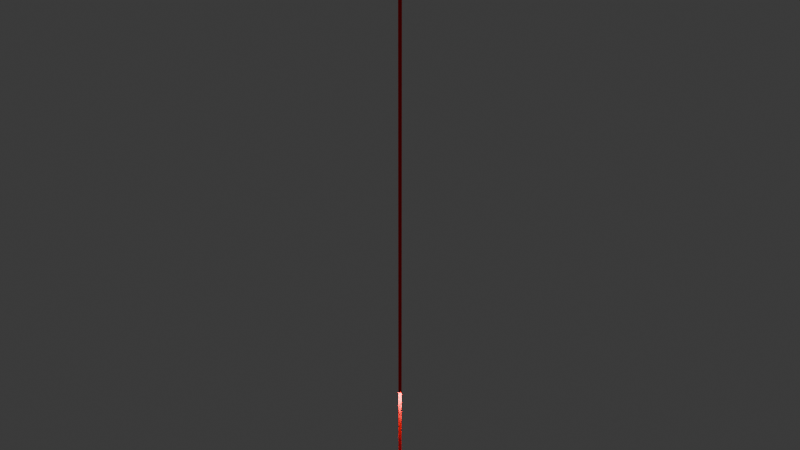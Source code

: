 # Source: laser_red.blend  (saved by Blender 4.5.91; exported with 4.5.12 LTS)
import bpy
from mathutils import Matrix  # noqa: F401  (used for matrix-valued properties, if any)

bpy.ops.wm.read_factory_settings(use_empty=True)
scene = bpy.context.scene
scene.name = 'Scene'

# ---- collections
col_lasers = bpy.data.collections.new('Lasers'); scene.collection.children.link(col_lasers)

# ---- materials (node trees are filled in below, after node groups)
mat_material_002 = bpy.data.materials.new('Material.002')
mat_material_002.surface_render_method = 'BLENDED'
mat_material_002.blend_method = 'BLEND'

# ---- node groups
ng_gltf_settings_001 = bpy.data.node_groups.new('glTF Settings.001', 'ShaderNodeTree')
_s = ng_gltf_settings_001.interface.new_socket(name='Occlusion', in_out='INPUT', socket_type='NodeSocketFloat')
_N = ng_gltf_settings_001.nodes; _L = ng_gltf_settings_001.links

# ---- material node trees
mat_material_002.use_nodes = True; mat_material_002.node_tree.nodes.clear()
_N = mat_material_002.node_tree.nodes; _L = mat_material_002.node_tree.links
n0 = _N.new('ShaderNodeOutputMaterial'); n0.name = 'Shader Output Material'; n0.location = (1500, 625)
n0.label = 'Shader Output Material'
n0.width = 150
n1 = _N.new('ShaderNodeBsdfPrincipled'); n1.name = 'Principled BSDF'; n1.location = (1250, 600)
n1.label = 'Principled BSDF'
n1.width = 150
n2 = _N.new('ShaderNodeGroup'); n2.name = 'glTF Settings'; n2.location = (1250, -100)
n2.label = 'glTF Settings'
n2.width = 150
n2.node_tree = ng_gltf_settings_001
n2.inputs[0].default_value = 1.0
n3 = _N.new('NodeFrame'); n3.name = 'Textures Frame'; n3.location = (0, 0)
n3.label = 'Textures Frame'
n3.width = 150
n3.hide = True
n4 = _N.new('ShaderNodeTexImage'); n4.name = 'Base Color Texture'; n4.location = (-1000, 500)
n4.label = 'Base Color Texture'
n4.width = 300
n4.hide = True
n5 = _N.new('ShaderNodeTexImage'); n5.name = 'Detail Color(RGBA)'; n5.location = (-1000, 450)
n5.label = 'Detail Color(RGBA)'
n5.width = 300
n5.hide = True
n6 = _N.new('ShaderNodeTexImage'); n6.name = 'Occlusion(R) Roughness(G) Metallic(B)'; n6.location = (-1000, 400)
n6.label = 'Occlusion(R) Roughness(G) Metallic(B)'
n6.width = 300
n6.hide = True
n7 = _N.new('ShaderNodeTexImage'); n7.name = 'Detail Occlusion(R) Roughness(G) Metallic(B)'; n7.location = (-1000, 350)
n7.label = 'Detail Occlusion(R) Roughness(G) Metallic(B)'
n7.width = 300
n7.hide = True
n8 = _N.new('ShaderNodeTexImage'); n8.name = 'Emissive Texture'; n8.location = (-1000, 300)
n8.label = 'Emissive Texture'
n8.width = 300
n8.hide = True
n9 = _N.new('ShaderNodeTexImage'); n9.name = 'Normal Texture'; n9.location = (-1000, 250)
n9.label = 'Normal Texture'
n9.width = 300
n9.hide = True
n10 = _N.new('ShaderNodeTexImage'); n10.name = 'Detail Normal'; n10.location = (-1000, 200)
n10.label = 'Detail Normal'
n10.width = 300
n10.hide = True
n11 = _N.new('ShaderNodeTexImage'); n11.name = 'Blend Mask'; n11.location = (-1000, 150)
n11.label = 'Blend Mask'
n11.width = 300
n11.hide = True
n12 = _N.new('ShaderNodeVertexColor'); n12.name = 'Vertex Color'; n12.location = (-800, 800)
n12.label = 'Vertex Color'
n12.width = 150
n12.hide = True
n13 = _N.new('NodeFrame'); n13.name = 'Base Color Frame'; n13.location = (0, 0)
n13.label = 'Base Color Frame'
n13.width = 150
n13.hide = True
n14 = _N.new('ShaderNodeMixRGB'); n14.name = 'Blend Color Map'; n14.location = (-200, 450)
n14.label = 'Blend Color Map'
n14.width = 200
n14.hide = True
n14.blend_type = 'MULTIPLY'
n15 = _N.new('ShaderNodeRGB'); n15.name = 'Base Color RGB'; n15.location = (-200, 500)
n15.label = 'Base Color RGB'
n15.width = 200
n15.hide = True
n15.outputs[0].default_value = (1.0, 0.0, 0.002868, 1.0)
n16 = _N.new('ShaderNodeValue'); n16.name = 'Base Color A'; n16.location = (-200, 350)
n16.label = 'Base Color A'
n16.width = 200
n16.hide = True
n16.outputs[0].default_value = 1.0
n17 = _N.new('ShaderNodeMixRGB'); n17.name = 'Base Color Multiplier RGB'; n17.location = (50, 450)
n17.label = 'Base Color Multiplier RGB'
n17.width = 200
n17.hide = True
n17.blend_type = 'MULTIPLY'
n18 = _N.new('ShaderNodeMath'); n18.name = 'Blend Alpha Map'; n18.location = (50, 400)
n18.label = 'Blend Alpha Map'
n18.width = 200
n18.hide = True
n19 = _N.new('ShaderNodeMath'); n19.name = 'Base Color Multiplier A'; n19.location = (50, 350)
n19.label = 'Base Color Multiplier A'
n19.width = 200
n19.hide = True
n19.operation = 'MULTIPLY'
n20 = _N.new('NodeFrame'); n20.name = 'UVs Frame'; n20.location = (0, 0)
n20.label = 'UVs Frame'
n20.width = 150
n20.hide = True
n21 = _N.new('ShaderNodeUVMap'); n21.name = 'UV Map'; n21.location = (-2000, 500)
n21.label = 'UV Map'
n21.hide = True
n22 = _N.new('ShaderNodeValue'); n22.name = 'Detail UV Scale'; n22.location = (-2000, 400)
n22.label = 'Detail UV Scale'
n22.width = 150
n22.hide = True
n22.outputs[0].default_value = 1.0
n23 = _N.new('ShaderNodeValue'); n23.name = 'Detail UV Offset U'; n23.location = (-2000, 300)
n23.label = 'Detail UV Offset U'
n23.width = 150
n23.hide = True
n23.outputs[0].default_value = 0.0
n24 = _N.new('ShaderNodeValue'); n24.name = 'Detail UV Offset V'; n24.location = (-2000, 250)
n24.label = 'Detail UV Offset V'
n24.width = 150
n24.hide = True
n24.outputs[0].default_value = 0.0
n25 = _N.new('ShaderNodeCombineXYZ'); n25.name = 'Combine UV Scale'; n25.location = (-1750, 400)
n25.label = 'Combine UV Scale'
n25.width = 150
n25.hide = True
n26 = _N.new('ShaderNodeCombineXYZ'); n26.name = 'Combine UV Offset'; n26.location = (-1750, 300)
n26.label = 'Combine UV Offset'
n26.width = 150
n26.hide = True
n27 = _N.new('ShaderNodeVectorMath'); n27.name = 'Multiply UV Scale'; n27.location = (-1500, 400)
n27.label = 'Multiply UV Scale'
n27.width = 150
n27.hide = True
n27.operation = 'MULTIPLY'
n28 = _N.new('ShaderNodeVectorMath'); n28.name = 'Add UV Offset'; n28.location = (-1250, 300)
n28.label = 'Add UV Offset'
n28.width = 150
n28.hide = True
n29 = _N.new('NodeFrame'); n29.name = 'Occlusion Metallic Roughness Frame'; n29.location = (0, 0)
n29.label = 'Occlusion Metallic Roughness Frame'
n29.width = 150
n29.hide = True
n30 = _N.new('ShaderNodeVectorMath'); n30.name = 'Multiply detail OcclMetalRough'; n30.location = (-500, 200)
n30.label = 'Multiply detail OcclMetalRough'
n30.width = 200
n30.hide = True
n30.operation = 'MULTIPLY'
n30.inputs[1].default_value = (2.0, 2.0, 2.0)
n31 = _N.new('ShaderNodeVectorMath'); n31.name = 'Subtract detail OcclMetalRough'; n31.location = (-500, 150)
n31.label = 'Subtract detail OcclMetalRough'
n31.width = 200
n31.hide = True
n31.operation = 'SUBTRACT'
n31.inputs[1].default_value = (1.0, 1.0, 1.0)
n32 = _N.new('ShaderNodeMapRange'); n32.name = 'Clamp detail OcclMetalRough'; n32.location = (-500, 100)
n32.label = 'Clamp detail OcclMetalRough'
n32.width = 200
n32.hide = True
n32.data_type = 'FLOAT_VECTOR'
n33 = _N.new('ShaderNodeValue'); n33.name = 'Metallic Scale'; n33.location = (-150, 100)
n33.label = 'Metallic Scale'
n33.width = 150
n33.hide = True
n33.outputs[0].default_value = 1.0
n34 = _N.new('ShaderNodeValue'); n34.name = 'Roughness Scale'; n34.location = (-150, 150)
n34.label = 'Roughness Scale'
n34.width = 150
n34.hide = True
n34.outputs[0].default_value = 1.0
n35 = _N.new('ShaderNodeVectorMath'); n35.name = 'Add Occlusion(R) Roughness(G) Metallic(B)'; n35.location = (-150, 200)
n35.label = 'Add Occlusion(R) Roughness(G) Metallic(B)'
n35.width = 300
n35.hide = True
n36 = _N.new('ShaderNodeSeparateColor'); n36.name = 'SplitOcclMetalRough'; n36.location = (200, 200)
n36.label = 'SplitOcclMetalRough'
n36.width = 200
n36.hide = True
n37 = _N.new('ShaderNodeMath'); n37.name = 'Roughness Multiplier'; n37.location = (500, 150)
n37.label = 'Roughness Multiplier'
n37.width = 200
n37.hide = True
n37.operation = 'MULTIPLY'
n38 = _N.new('ShaderNodeMath'); n38.name = 'Metallic Multiplier'; n38.location = (500, 100)
n38.label = 'Metallic Multiplier'
n38.width = 200
n38.hide = True
n38.operation = 'MULTIPLY'
n39 = _N.new('NodeFrame'); n39.name = 'Emissive Frame'; n39.location = (0, 0)
n39.label = 'Emissive Frame'
n39.width = 150
n39.hide = True
n40 = _N.new('ShaderNodeMixRGB'); n40.name = 'Emissive Multiplier'; n40.location = (250, -50)
n40.label = 'Emissive Multiplier'
n40.width = 150
n40.hide = True
n40.blend_type = 'MULTIPLY'
n41 = _N.new('ShaderNodeRGB'); n41.name = 'Emissive RGB'; n41.location = (0, -50)
n41.label = 'Emissive RGB'
n41.width = 150
n41.hide = True
n41.outputs[0].default_value = (0.0, 0.0, 0.0, 1.0)
n42 = _N.new('ShaderNodeValue'); n42.name = 'Emissive Scale'; n42.location = (0, -100)
n42.label = 'Emissive Scale'
n42.width = 150
n42.hide = True
n42.outputs[0].default_value = 1.0
n43 = _N.new('NodeFrame'); n43.name = 'Normal Frame'; n43.location = (0, 0)
n43.label = 'Normal Frame'
n43.width = 150
n43.hide = True
n44 = _N.new('ShaderNodeValue'); n44.name = 'Normal Scale'; n44.location = (-300, -350)
n44.label = 'Normal Scale'
n44.width = 150
n44.hide = True
n44.outputs[0].default_value = 1.0
n45 = _N.new('ShaderNodeRGBCurve'); n45.name = 'RGB Curves'; n45.location = (-300, -400)
n45.label = 'RGB Curves'
n45.width = 150
n45.hide = True
_c = n45.mapping.curves[1]
while len(_c.points) > 2: _c.points.remove(_c.points[-1])
_c.points[0].location = (0.0, 1.0); _c.points[0].handle_type = 'AUTO'
_c.points[1].location = (1.0, 0.0); _c.points[1].handle_type = 'AUTO'
n45.mapping.update()
n46 = _N.new('ShaderNodeNormalMap'); n46.name = 'Normal Map Sampler'; n46.location = (0, -400)
n46.label = 'Normal Map Sampler'
n46.hide = True
n47 = _N.new('ShaderNodeNormalMap'); n47.name = 'Detail Normal Map Sampler'; n47.location = (0, -450)
n47.label = 'Detail Normal Map Sampler'
n47.hide = True
n48 = _N.new('ShaderNodeValue'); n48.name = 'Detail Normal Scale'; n48.location = (-300, -450)
n48.label = 'Detail Normal Scale'
n48.width = 150
n48.hide = True
n48.outputs[0].default_value = 1.0
n49 = _N.new('ShaderNodeMixRGB'); n49.name = 'Blend Normal Map'; n49.location = (200, -400)
n49.label = 'Blend Normal Map'
n49.width = 150
n49.hide = True
n49.blend_type = 'ADD'
n4.parent = n3
n5.parent = n3
n6.parent = n3
n7.parent = n3
n8.parent = n3
n9.parent = n3
n10.parent = n3
n11.parent = n3
n14.parent = n13
n15.parent = n13
n16.parent = n13
n17.parent = n13
n18.parent = n13
n19.parent = n13
n21.parent = n20
n22.parent = n20
n23.parent = n20
n24.parent = n20
n25.parent = n20
n26.parent = n20
n27.parent = n20
n28.parent = n20
n30.parent = n29
n31.parent = n29
n32.parent = n29
n33.parent = n29
n34.parent = n29
n35.parent = n29
n36.parent = n29
n37.parent = n29
n38.parent = n29
n40.parent = n39
n41.parent = n39
n42.parent = n39
n44.parent = n43
n45.parent = n43
n46.parent = n43
n47.parent = n43
n48.parent = n43
n49.parent = n43
_L.new(n1.outputs[0], n0.inputs[0])
_L.new(n12.outputs[1], n17.inputs[0])
_L.new(n16.outputs[0], n19.inputs[0])
_L.new(n22.outputs[0], n25.inputs[0])
_L.new(n22.outputs[0], n25.inputs[1])
_L.new(n22.outputs[0], n25.inputs[2])
_L.new(n23.outputs[0], n26.inputs[0])
_L.new(n24.outputs[0], n26.inputs[1])
_L.new(n21.outputs[0], n27.inputs[0])
_L.new(n25.outputs[0], n27.inputs[1])
_L.new(n27.outputs[0], n28.inputs[0])
_L.new(n26.outputs[0], n28.inputs[1])
_L.new(n28.outputs[0], n7.inputs[0])
_L.new(n28.outputs[0], n5.inputs[0])
_L.new(n28.outputs[0], n10.inputs[0])
_L.new(n7.outputs[0], n30.inputs[0])
_L.new(n30.outputs[0], n31.inputs[0])
_L.new(n31.outputs[0], n32.inputs[6])
_L.new(n6.outputs[0], n35.inputs[0])
_L.new(n32.outputs[1], n35.inputs[1])
_L.new(n44.outputs[0], n46.inputs[0])
_L.new(n12.outputs[1], n14.inputs[0])
_L.new(n12.outputs[1], n49.inputs[0])
_L.new(n9.outputs[0], n45.inputs[1])
_L.new(n45.outputs[0], n46.inputs[1])
_L.new(n46.outputs[0], n49.inputs[1])
_L.new(n47.outputs[0], n49.inputs[2])
_L.new(n48.outputs[0], n47.inputs[0])
_L.new(n10.outputs[0], n47.inputs[1])
_L.new(n35.outputs[0], n36.inputs[0])
_L.new(n33.outputs[0], n38.inputs[0])
_L.new(n34.outputs[0], n37.inputs[0])
_L.new(n36.outputs[1], n37.inputs[1])
_L.new(n36.outputs[2], n38.inputs[1])
_L.new(n34.outputs[0], n1.inputs[2])
_L.new(n33.outputs[0], n1.inputs[1])
_L.new(n4.outputs[0], n14.inputs[1])
_L.new(n5.outputs[0], n14.inputs[2])
_L.new(n14.outputs[0], n17.inputs[2])
_L.new(n4.outputs[1], n18.inputs[0])
_L.new(n5.outputs[1], n18.inputs[1])
_L.new(n16.outputs[0], n19.inputs[1])
_L.new(n15.outputs[0], n17.inputs[1])
_L.new(n15.outputs[0], n1.inputs[0])
_L.new(n16.outputs[0], n1.inputs[4])
_L.new(n41.outputs[0], n1.inputs[27])
_L.new(n42.outputs[0], n1.inputs[28])
n0.is_active_output = True

# ---- world
world_world = bpy.data.worlds.new('World'); scene.world = world_world
world_world.use_nodes = True; world_world.node_tree.nodes.clear()
_N = world_world.node_tree.nodes; _L = world_world.node_tree.links
n0 = _N.new('ShaderNodeOutputWorld'); n0.name = 'World Output'; n0.location = (200, 100)
n1 = _N.new('ShaderNodeBackground'); n1.name = 'Background'; n1.location = (-200, 100)
n1.inputs[0].default_value = (0.05088, 0.05088, 0.05088, 1.0)
_L.new(n1.outputs[0], n0.inputs[0])
n0.is_active_output = True
world_world.color = (0.05088, 0.05088, 0.05088)
world_world.sun_shadow_jitter_overblur = 0.0

# ---- lights
light_spot_001 = bpy.data.lights.new('Spot.001', 'SPOT')
light_spot_001.color = (0.0, 1.0, 1.0)
light_spot_001.energy = 9e+06
light_spot_001.shadow_soft_size = 30.0
light_spot_001.spot_blend = 0.2185
light_spot_001.spot_size = 3.142
light_spot_002 = bpy.data.lights.new('Spot.002', 'SPOT')
light_spot_002.color = (1.0, 0.0, 1.0)
light_spot_002.energy = 9e+06
light_spot_002.shadow_soft_size = 30.0
light_spot_002.spot_blend = 0.2185
light_spot_002.spot_size = 3.142
light_spot_003 = bpy.data.lights.new('Spot.003', 'SPOT')
light_spot_003.color = (0.6038, 1.0, 0.0)
light_spot_003.energy = 9e+06
light_spot_003.shadow_soft_size = 75.85
light_spot_003.spot_blend = 0.2185
light_spot_003.spot_size = 0.01745

# ---- meshes
me_cylinder_001 = bpy.data.meshes.new('Cylinder.001')
me_cylinder_001.from_pydata([(0.0, 1.0, -1.0), (0.0, 1.0, 1.0), (0.1951, 0.9808, -1.0), (0.1951, 0.9808, 1.0), (0.3827, 0.9239, -1.0), (0.3827, 0.9239, 1.0), (0.5556, 0.8315, -1.0), (0.5556, 0.8315, 1.0), (0.7071, 0.7071, -1.0), (0.7071, 0.7071, 1.0), (0.8315, 0.5556, -1.0), (0.8315, 0.5556, 1.0), (0.9239, 0.3827, -1.0), (0.9239, 0.3827, 1.0), (0.9808, 0.1951, -1.0), (0.9808, 0.1951, 1.0), (1.0, 0.0, -1.0), (1.0, 0.0, 1.0), (0.9808, -0.1951, -1.0), (0.9808, -0.1951, 1.0), (0.9239, -0.3827, -1.0), (0.9239, -0.3827, 1.0), (0.8315, -0.5556, -1.0), (0.8315, -0.5556, 1.0), (0.7071, -0.7071, -1.0), (0.7071, -0.7071, 1.0), (0.5556, -0.8315, -1.0), (0.5556, -0.8315, 1.0), (0.3827, -0.9239, -1.0), (0.3827, -0.9239, 1.0), (0.1951, -0.9808, -1.0), (0.1951, -0.9808, 1.0), (0.0, -1.0, -1.0), (0.0, -1.0, 1.0), (-0.1951, -0.9808, -1.0), (-0.1951, -0.9808, 1.0), (-0.3827, -0.9239, -1.0), (-0.3827, -0.9239, 1.0), (-0.5556, -0.8315, -1.0), (-0.5556, -0.8315, 1.0), (-0.7071, -0.7071, -1.0), (-0.7071, -0.7071, 1.0), (-0.8315, -0.5556, -1.0), (-0.8315, -0.5556, 1.0), (-0.9239, -0.3827, -1.0), (-0.9239, -0.3827, 1.0), (-0.9808, -0.1951, -1.0), (-0.9808, -0.1951, 1.0), (-1.0, 0.0, -1.0), (-1.0, 0.0, 1.0), (-0.9808, 0.1951, -1.0), (-0.9808, 0.1951, 1.0), (-0.9239, 0.3827, -1.0), (-0.9239, 0.3827, 1.0), (-0.8315, 0.5556, -1.0), (-0.8315, 0.5556, 1.0), (-0.7071, 0.7071, -1.0), (-0.7071, 0.7071, 1.0), (-0.5556, 0.8315, -1.0), (-0.5556, 0.8315, 1.0), (-0.3827, 0.9239, -1.0), (-0.3827, 0.9239, 1.0), (-0.1951, 0.9808, -1.0), (-0.1951, 0.9808, 1.0)], [], [(0, 1, 3, 2), (2, 3, 5, 4), (4, 5, 7, 6), (6, 7, 9, 8), (8, 9, 11, 10), (10, 11, 13, 12), (12, 13, 15, 14), (14, 15, 17, 16), (16, 17, 19, 18), (18, 19, 21, 20), (20, 21, 23, 22), (22, 23, 25, 24), (24, 25, 27, 26), (26, 27, 29, 28), (28, 29, 31, 30), (30, 31, 33, 32), (32, 33, 35, 34), (34, 35, 37, 36), (36, 37, 39, 38), (38, 39, 41, 40), (40, 41, 43, 42), (42, 43, 45, 44), (44, 45, 47, 46), (46, 47, 49, 48), (48, 49, 51, 50), (50, 51, 53, 52), (52, 53, 55, 54), (54, 55, 57, 56), (56, 57, 59, 58), (58, 59, 61, 60), (3, 1, 63, 61, 59, 57, 55, 53, 51, 49, 47, 45, 43, 41, 39, 37, 35, 33, 31, 29, 27, 25, 23, 21, 19, 17, 15, 13, 11, 9, 7, 5), (60, 61, 63, 62), (62, 63, 1, 0), (0, 2, 4, 6, 8, 10, 12, 14, 16, 18, 20, 22, 24, 26, 28, 30, 32, 34, 36, 38, 40, 42, 44, 46, 48, 50, 52, 54, 56, 58, 60, 62)])
_uv = me_cylinder_001.uv_layers.new(name='UVMap')
_uv.uv.foreach_set('vector', [1.0, 0.5, 1.0, 1.0, 0.9688, 1.0, 0.9688, 0.5, 0.9688, 0.5, 0.9688, 1.0, 0.9375, 1.0, 0.9375, 0.5, 0.9375, 0.5, 0.9375, 1.0, 0.9062, 1.0, 0.9062, 0.5, 0.9062, 0.5, 0.9062, 1.0, 0.875, 1.0, 0.875, 0.5, 0.875, 0.5, 0.875, 1.0, 0.8438, 1.0, 0.8438, 0.5, 0.8438, 0.5, 0.8438, 1.0, 0.8125, 1.0, 0.8125, 0.5, 0.8125, 0.5, 0.8125, 1.0, 0.7812, 1.0, 0.7812, 0.5, 0.7812, 0.5, 0.7812, 1.0, 0.75, 1.0, 0.75, 0.5, 0.75, 0.5, 0.75, 1.0, 0.7188, 1.0, 0.7188, 0.5, 0.7188, 0.5, 0.7188, 1.0, 0.6875, 1.0, 0.6875, 0.5, 0.6875, 0.5, 0.6875, 1.0, 0.6562, 1.0, 0.6562, 0.5, 0.6562, 0.5, 0.6562, 1.0, 0.625, 1.0, 0.625, 0.5, 0.625, 0.5, 0.625, 1.0, 0.5938, 1.0, 0.5938, 0.5, 0.5938, 0.5, 0.5938, 1.0, 0.5625, 1.0, 0.5625, 0.5, 0.5625, 0.5, 0.5625, 1.0, 0.5312, 1.0, 0.5312, 0.5, 0.5312, 0.5, 0.5312, 1.0, 0.5, 1.0, 0.5, 0.5, 0.5, 0.5, 0.5, 1.0, 0.4688, 1.0, 0.4688, 0.5, 0.4688, 0.5, 0.4688, 1.0, 0.4375, 1.0, 0.4375, 0.5, 0.4375, 0.5, 0.4375, 1.0, 0.4062, 1.0, 0.4062, 0.5, 0.4062, 0.5, 0.4062, 1.0, 0.375, 1.0, 0.375, 0.5, 0.375, 0.5, 0.375, 1.0, 0.3438, 1.0, 0.3438, 0.5, 0.3438, 0.5, 0.3438, 1.0, 0.3125, 1.0, 0.3125, 0.5, 0.3125, 0.5, 0.3125, 1.0, 0.2812, 1.0, 0.2812, 0.5, 0.2812, 0.5, 0.2812, 1.0, 0.25, 1.0, 0.25, 0.5, 0.25, 0.5, 0.25, 1.0, 0.2188, 1.0, 0.2188, 0.5, 0.2188, 0.5, 0.2188, 1.0, 0.1875, 1.0, 0.1875, 0.5, 0.1875, 0.5, 0.1875, 1.0, 0.1562, 1.0, 0.1562, 0.5, 0.1562, 0.5, 0.1562, 1.0, 0.125, 1.0, 0.125, 0.5, 0.125, 0.5, 0.125, 1.0, 0.09375, 1.0, 0.09375, 0.5, 0.09375, 0.5, 0.09375, 1.0, 0.0625, 1.0, 0.0625, 0.5, 0.2968, 0.4854, 0.25, 0.49, 0.2032, 0.4854, 0.1582, 0.4717, 0.1167, 0.4496, 0.08029, 0.4197, 0.05045, 0.3833, 0.02827, 0.3418, 0.01461, 0.2968, 0.01, 0.25, 0.01461, 0.2032, 0.02827, 0.1582, 0.05045, 0.1167, 0.08029, 0.08029, 0.1167, 0.05045, 0.1582, 0.02827, 0.2032, 0.01461, 0.25, 0.01, 0.2968, 0.01461, 0.3418, 0.02827, 0.3833, 0.05045, 0.4197, 0.08029, 0.4496, 0.1167, 0.4717, 0.1582, 0.4854, 0.2032, 0.49, 0.25, 0.4854, 0.2968, 0.4717, 0.3418, 0.4496, 0.3833, 0.4197, 0.4197, 0.3833, 0.4496, 0.3418, 0.4717, 0.0625, 0.5, 0.0625, 1.0, 0.03125, 1.0, 0.03125, 0.5, 0.03125, 0.5, 0.03125, 1.0, 0.0, 1.0, 0.0, 0.5, 0.75, 0.49, 0.7968, 0.4854, 0.8418, 0.4717, 0.8833, 0.4496, 0.9197, 0.4197, 0.9496, 0.3833, 0.9717, 0.3418, 0.9854, 0.2968, 0.99, 0.25, 0.9854, 0.2032, 0.9717, 0.1582, 0.9496, 0.1167, 0.9197, 0.08029, 0.8833, 0.05045, 0.8418, 0.02827, 0.7968, 0.01461, 0.75, 0.01, 0.7032, 0.01461, 0.6582, 0.02827, 0.6167, 0.05045, 0.5803, 0.08029, 0.5504, 0.1167, 0.5283, 0.1582, 0.5146, 0.2032, 0.51, 0.25, 0.5146, 0.2968, 0.5283, 0.3418, 0.5504, 0.3833, 0.5803, 0.4197, 0.6167, 0.4496, 0.6582, 0.4717, 0.7032, 0.4854])
me_cylinder_001.materials.append(mat_material_002)
me_cylinder_001.update()

# ---- objects
ob_cylinder_001 = bpy.data.objects.new('Cylinder.001', me_cylinder_001)
ob_spot_001 = bpy.data.objects.new('Spot.001', light_spot_001)
ob_spot_002 = bpy.data.objects.new('Spot.002', light_spot_002)
ob_spot_003 = bpy.data.objects.new('Spot.003', light_spot_003)

# ---- transforms, parenting, visibility, modifiers, constraints
ob_cylinder_001.location = (0.0, 0.0, 1000.0)
ob_cylinder_001.scale = (5.0, 5.0, 1000.0)
ob_spot_001.location = (0.0, 0.0, 409.0)
ob_spot_002.location = (0.0, 0.0, 409.0)
ob_spot_002.rotation_euler = (0.0, -0.0, 2.094)
ob_spot_003.location = (0.0, 0.0, 409.0)
ob_spot_003.rotation_euler = (0.0, -0.0, 4.189)

# ---- collection membership
col_lasers.objects.link(ob_cylinder_001)
col_lasers.objects.link(ob_spot_001)
col_lasers.objects.link(ob_spot_002)
col_lasers.objects.link(ob_spot_003)

# ---- scene / render settings (as saved in the file)
scene.frame_start = 1; scene.frame_end = 250; scene.frame_set(1)
scene.render.engine = 'BLENDER_EEVEE_NEXT'
bpy.context.view_layer.update()

# ---- added for rendering (the .blend has no active camera): camera
cam_auto = bpy.data.cameras.new('AutoCamera')
cam_auto.lens = 50.0
cam_auto.sensor_width = 36.0
cam_auto.clip_end = 32476.1
ob_auto_camera = bpy.data.objects.new('AutoCamera', cam_auto)
scene.collection.objects.link(ob_auto_camera)
ob_auto_camera.location = (1850.5, -2220.59, 2480.4)
ob_auto_camera.rotation_euler = (1.09748, -7.21219e-08, 0.694738)
scene.camera = ob_auto_camera
bpy.context.view_layer.update()
